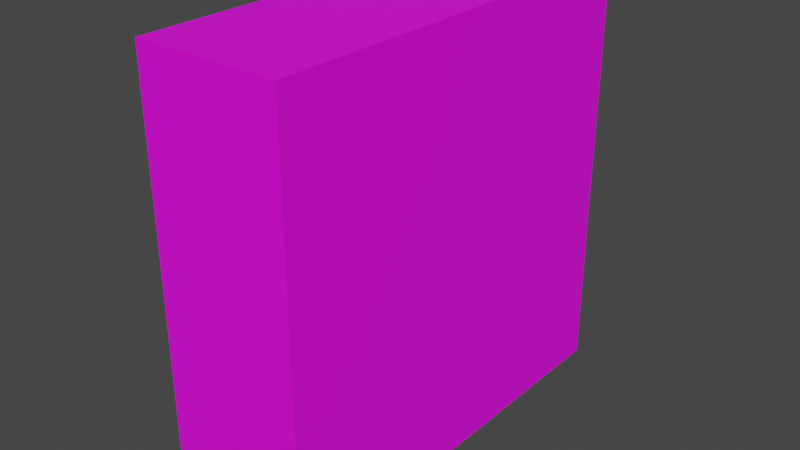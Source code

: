 # Source: UI.blend  (saved by Blender 3.3.6; exported with 4.5.12 LTS)
import bpy
from mathutils import Matrix  # noqa: F401  (used for matrix-valued properties, if any)

bpy.ops.wm.read_factory_settings(use_empty=True)
scene = bpy.context.scene
scene.name = 'Scene'

# ---- collections
col_collection = bpy.data.collections.new('Collection'); scene.collection.children.link(col_collection)

# ---- images (referenced by path relative to the original .blend; pixels are not part of the script)
import os
ASSET_DIR = os.environ.get("B2B_ASSET_DIR", "")  # directory of the original .blend (textures are referenced by path, not embedded)
HERE = os.path.dirname(os.path.abspath(__file__))  # packed textures are extracted next to this script under _unpacked/

def load_image(name, relpath, width, height, colorspace="sRGB"):
    """Load a texture the original file referenced (path relative to the .blend, or extracted next to this script)."""
    p = next((c for c in (os.path.join(HERE, relpath), os.path.join(ASSET_DIR, relpath)) if relpath and os.path.exists(c)), "")
    if p:
        img = bpy.data.images.load(p, check_existing=True)
        img.name = name
    else:  # same state as the original file: an image datablock whose file is absent (Cycles renders it pink)
        img = bpy.data.images.new(name, width, height)
        img.source = "FILE"
        img.filepath = "//" + (relpath or name)
    img.colorspace_settings.name = colorspace
    return img
img_x = load_image('画像', '', 1024, 1024, 'sRGB')

# ---- materials (node trees are filled in below, after node groups)
mat_x = bpy.data.materials.new('マテリアル')
mat_x.use_transparent_shadow = False

# ---- material node trees
mat_x.use_nodes = True; mat_x.node_tree.nodes.clear()
_N = mat_x.node_tree.nodes; _L = mat_x.node_tree.links
n0 = _N.new('ShaderNodeBsdfPrincipled'); n0.name = 'Principled BSDF'; n0.location = (10, 300)
n0.distribution = 'GGX'
n0.subsurface_method = 'RANDOM_WALK_SKIN'
n0.inputs[3].default_value = 1.45
n0.inputs[27].default_value = (0.0, 0.0, 0.0, 1.0)
n0.inputs[28].default_value = 1.0
n1 = _N.new('ShaderNodeOutputMaterial'); n1.name = 'Material Output'; n1.location = (300, 300)
n2 = _N.new('ShaderNodeTexImage'); n2.name = '画像テクスチャ'; n2.location = (-280, 220)
n2.image = img_x
_L.new(n0.outputs[0], n1.inputs[0])
_L.new(n2.outputs[0], n0.inputs[0])
n1.is_active_output = True

# ---- world
world_world = bpy.data.worlds.new('World'); scene.world = world_world
world_world.use_nodes = True; world_world.node_tree.nodes.clear()
_N = world_world.node_tree.nodes; _L = world_world.node_tree.links
n0 = _N.new('ShaderNodeOutputWorld'); n0.name = 'World Output'; n0.location = (300, 300)
n1 = _N.new('ShaderNodeBackground'); n1.name = 'Background'; n1.location = (10, 300)
n1.inputs[0].default_value = (0.05088, 0.05088, 0.05088, 1.0)
_L.new(n1.outputs[0], n0.inputs[0])
n0.is_active_output = True
world_world.color = (0.05088, 0.05088, 0.05088)
world_world.use_sun_shadow = False
world_world.sun_shadow_jitter_overblur = 0.0

# ---- meshes
me_x = bpy.data.meshes.new('立方体')
me_x.from_pydata([(-0.3143, 1.345e-08, -0.925), (-0.3143, 1.345e-08, 0.925), (-0.3143, 1.85, -0.925), (-0.3143, 1.85, 0.925), (0.3143, 1.345e-08, -0.925), (0.3143, 1.345e-08, 0.925), (0.3143, 1.85, -0.925), (0.3143, 1.85, 0.925)], [], [(0, 1, 3, 2), (2, 3, 7, 6), (6, 7, 5, 4), (4, 5, 1, 0), (2, 6, 4, 0), (7, 3, 1, 5)])
_uv = me_x.uv_layers.new(name='UVマップ')
_uv.uv.foreach_set('vector', [0.375, 0.0, 0.625, 0.0, 0.625, 0.25, 0.375, 0.25, 0.375, 0.25, 0.625, 0.25, 0.625, 0.5, 0.375, 0.5, 0.375, 0.5, 0.625, 0.5, 0.625, 0.75, 0.375, 0.75, 0.375, 0.75, 0.625, 0.75, 0.625, 1.0, 0.375, 1.0, 0.125, 0.5, 0.375, 0.5, 0.375, 0.75, 0.125, 0.75, 0.625, 0.5, 0.875, 0.5, 0.875, 0.75, 0.625, 0.75])
me_x.materials.append(mat_x)
me_x.update()

# ---- objects
ob_x = bpy.data.objects.new('立方体', me_x)

# ---- transforms, parenting, visibility, modifiers, constraints
ob_x.location = (0.0, 0.0, 0.0)

# ---- collection membership
col_collection.objects.link(ob_x)

# ---- scene / render settings (as saved in the file)
scene.frame_start = 1; scene.frame_end = 250; scene.frame_set(946)
scene.render.engine = 'BLENDER_EEVEE_NEXT'
scene.cycles.sampling_pattern = 'TABULATED_SOBOL'
scene.cycles.use_light_tree = False
scene.view_settings.view_transform = 'Filmic'
bpy.context.view_layer.update()

# ---- added for rendering (the .blend has no active camera and no usable light): camera, sun
cam_auto = bpy.data.cameras.new('AutoCamera')
cam_auto.lens = 50.0
cam_auto.sensor_width = 36.0
cam_auto.clip_end = 1000.0
ob_auto_camera = bpy.data.objects.new('AutoCamera', cam_auto)
scene.collection.objects.link(ob_auto_camera)
ob_auto_camera.location = (2.48943, -2.06236, 1.99155)
ob_auto_camera.rotation_euler = (1.09748, -7.21219e-08, 0.694738)
scene.camera = ob_auto_camera
light_auto_sun = bpy.data.lights.new('AutoSun', 'SUN')
light_auto_sun.energy = 3.0
light_auto_sun.angle = 0.0523599
ob_auto_sun = bpy.data.objects.new('AutoSun', light_auto_sun)
scene.collection.objects.link(ob_auto_sun)
ob_auto_sun.rotation_euler = (0.872665, 0.174533, 0.523599)
bpy.context.view_layer.update()
